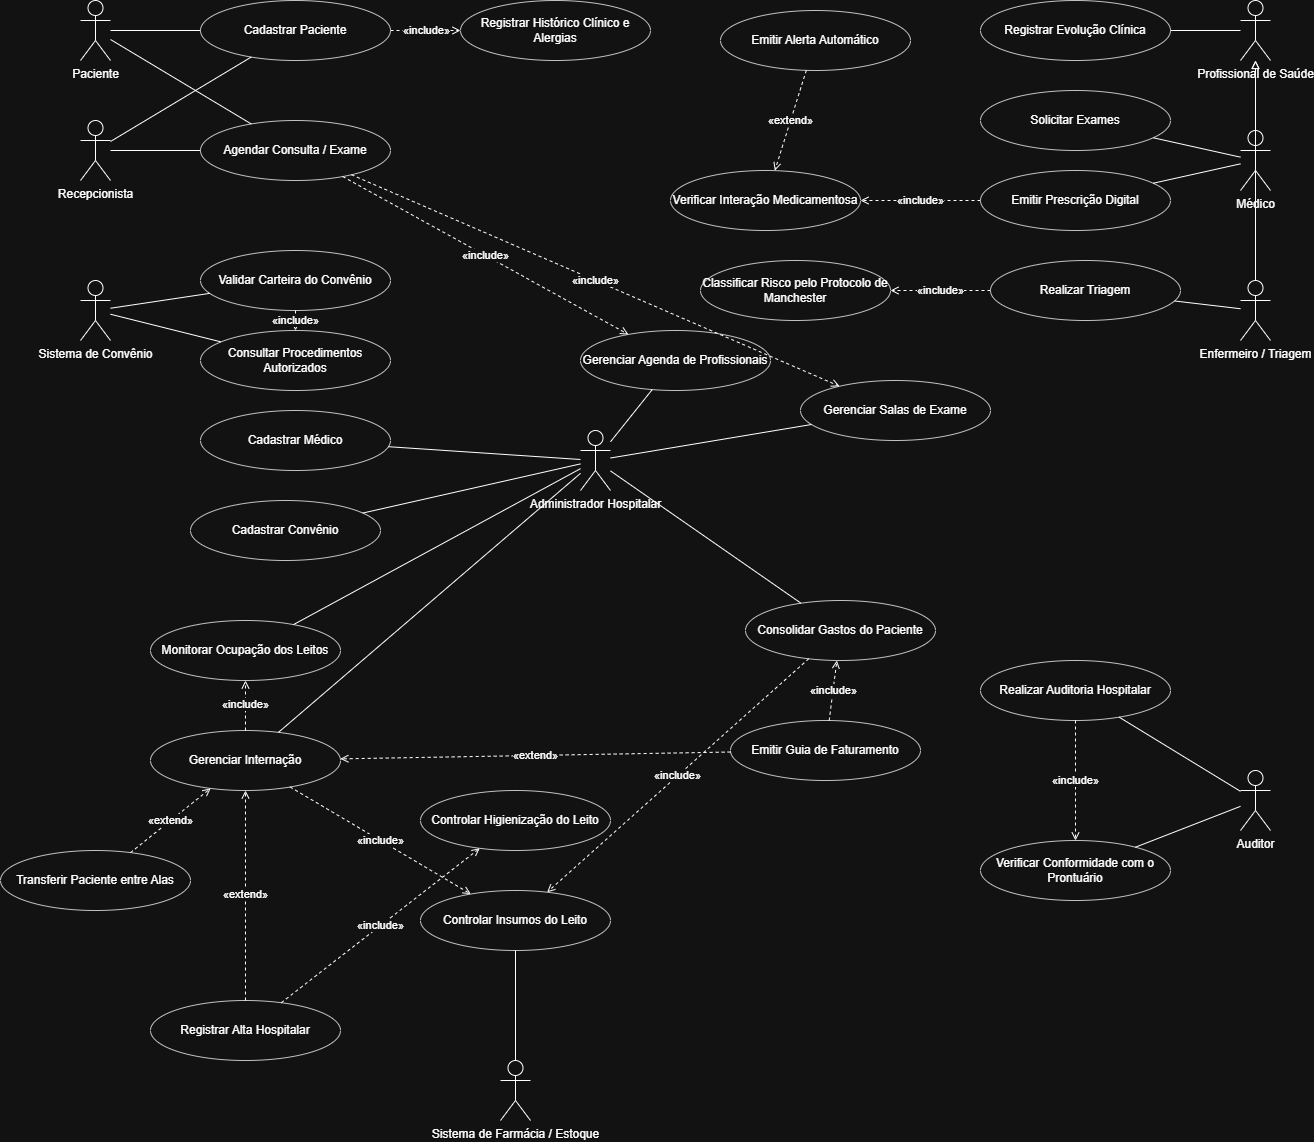

The diagram above was exported from draw.io. Its source (the exported page's mxGraphModel, read from the mxfile embedded in the PNG):
<mxGraphModel dx="2678" dy="517" grid="1" gridSize="10" guides="1" tooltips="1" connect="1" arrows="1" fold="1" page="1" pageScale="1" pageWidth="1600" pageHeight="1200" math="0" shadow="0">
  <root>
    <mxCell id="0" />
    <mxCell id="1" parent="0" />
    <mxCell id="paciente" parent="1" style="shape=umlActor;verticalLabelPosition=bottom;verticalAlign=top;html=1;outlineConnect=0;fontSize=12;" value="Paciente" vertex="1">
      <mxGeometry height="60" width="30" x="40" y="60" as="geometry" />
    </mxCell>
    <mxCell id="recep" parent="1" style="shape=umlActor;verticalLabelPosition=bottom;verticalAlign=top;html=1;outlineConnect=0;fontSize=12;" value="Recepcionista" vertex="1">
      <mxGeometry height="60" width="30" x="40" y="180" as="geometry" />
    </mxCell>
    <mxCell id="uc_cad_pac" parent="1" style="ellipse;whiteSpace=wrap;html=1;fillColor=#ffffff;strokeColor=#333333;fontSize=12;" value="Cadastrar Paciente" vertex="1">
      <mxGeometry height="60" width="190" x="160" y="60" as="geometry" />
    </mxCell>
    <mxCell id="uc_agendar" parent="1" style="ellipse;whiteSpace=wrap;html=1;fillColor=#ffffff;strokeColor=#333333;fontSize=12;" value="Agendar Consulta / Exame" vertex="1">
      <mxGeometry height="60" width="190" x="160" y="180" as="geometry" />
    </mxCell>
    <mxCell id="uc_hist" parent="1" style="ellipse;whiteSpace=wrap;html=1;fillColor=#ffffff;strokeColor=#333333;fontSize=12;" value="Registrar Histórico Clínico e Alergias" vertex="1">
      <mxGeometry height="60" width="190" x="420" y="60" as="geometry" />
    </mxCell>
    <mxCell id="conv" parent="1" style="shape=umlActor;verticalLabelPosition=bottom;verticalAlign=top;html=1;outlineConnect=0;fontSize=12;" value="Sistema de Convênio" vertex="1">
      <mxGeometry height="60" width="30" x="40" y="340" as="geometry" />
    </mxCell>
    <mxCell id="uc_valid_cart" parent="1" style="ellipse;whiteSpace=wrap;html=1;fillColor=#ffffff;strokeColor=#333333;fontSize=12;" value="Validar Carteira do Convênio" vertex="1">
      <mxGeometry height="60" width="190" x="160" y="310" as="geometry" />
    </mxCell>
    <mxCell id="uc_proc_aut" parent="1" style="ellipse;whiteSpace=wrap;html=1;fillColor=#ffffff;strokeColor=#333333;fontSize=12;" value="Consultar Procedimentos Autorizados" vertex="1">
      <mxGeometry height="60" width="190" x="160" y="390" as="geometry" />
    </mxCell>
    <mxCell id="prof" parent="1" style="shape=umlActor;verticalLabelPosition=bottom;verticalAlign=top;html=1;outlineConnect=0;fontSize=12;" value="Profissional de Saúde" vertex="1">
      <mxGeometry height="60" width="30" x="1200" y="60" as="geometry" />
    </mxCell>
    <mxCell id="med" parent="1" style="shape=umlActor;verticalLabelPosition=bottom;verticalAlign=top;html=1;outlineConnect=0;fontSize=12;" value="Médico" vertex="1">
      <mxGeometry height="60" width="30" x="1200" y="190" as="geometry" />
    </mxCell>
    <mxCell id="enf" parent="1" style="shape=umlActor;verticalLabelPosition=bottom;verticalAlign=top;html=1;outlineConnect=0;fontSize=12;" value="Enfermeiro / Triagem" vertex="1">
      <mxGeometry height="60" width="30" x="1200" y="340" as="geometry" />
    </mxCell>
    <mxCell id="uc_evol" parent="1" style="ellipse;whiteSpace=wrap;html=1;fillColor=#ffffff;strokeColor=#333333;fontSize=12;" value="Registrar Evolução Clínica" vertex="1">
      <mxGeometry height="60" width="190" x="940" y="60" as="geometry" />
    </mxCell>
    <mxCell id="uc_solic_ex" parent="1" style="ellipse;whiteSpace=wrap;html=1;fillColor=#ffffff;strokeColor=#333333;fontSize=12;" value="Solicitar Exames" vertex="1">
      <mxGeometry height="60" width="190" x="940" y="150" as="geometry" />
    </mxCell>
    <mxCell id="uc_presc" parent="1" style="ellipse;whiteSpace=wrap;html=1;fillColor=#ffffff;strokeColor=#333333;fontSize=12;" value="Emitir Prescrição Digital" vertex="1">
      <mxGeometry height="60" width="190" x="940" y="230" as="geometry" />
    </mxCell>
    <mxCell id="uc_inter" parent="1" style="ellipse;whiteSpace=wrap;html=1;fillColor=#ffffff;strokeColor=#333333;fontSize=12;" value="Verificar Interação Medicamentosa" vertex="1">
      <mxGeometry height="60" width="190" x="630" y="230" as="geometry" />
    </mxCell>
    <mxCell id="uc_alerta" parent="1" style="ellipse;whiteSpace=wrap;html=1;fillColor=#ffffff;strokeColor=#333333;fontSize=12;" value="Emitir Alerta Automático" vertex="1">
      <mxGeometry height="60" width="190" x="680" y="70" as="geometry" />
    </mxCell>
    <mxCell id="uc_triagem" parent="1" style="ellipse;whiteSpace=wrap;html=1;fillColor=#ffffff;strokeColor=#333333;fontSize=12;" value="Realizar Triagem" vertex="1">
      <mxGeometry height="60" width="190" x="950" y="320" as="geometry" />
    </mxCell>
    <mxCell id="uc_manch" parent="1" style="ellipse;whiteSpace=wrap;html=1;fillColor=#ffffff;strokeColor=#333333;fontSize=12;" value="Classificar Risco pelo Protocolo de Manchester" vertex="1">
      <mxGeometry height="60" width="190" x="660" y="320" as="geometry" />
    </mxCell>
    <mxCell id="admin" parent="1" style="shape=umlActor;verticalLabelPosition=bottom;verticalAlign=top;html=1;outlineConnect=0;fontSize=12;" value="Administrador Hospitalar" vertex="1">
      <mxGeometry height="60" width="30" x="540" y="490" as="geometry" />
    </mxCell>
    <mxCell id="uc_cad_med" parent="1" style="ellipse;whiteSpace=wrap;html=1;fillColor=#ffffff;strokeColor=#333333;fontSize=12;" value="Cadastrar Médico" vertex="1">
      <mxGeometry height="60" width="190" x="160" y="470" as="geometry" />
    </mxCell>
    <mxCell id="uc_cad_conv" parent="1" style="ellipse;whiteSpace=wrap;html=1;fillColor=#ffffff;strokeColor=#333333;fontSize=12;" value="Cadastrar Convênio" vertex="1">
      <mxGeometry height="60" width="190" x="150" y="560" as="geometry" />
    </mxCell>
    <mxCell id="uc_agenda" parent="1" style="ellipse;whiteSpace=wrap;html=1;fillColor=#ffffff;strokeColor=#333333;fontSize=12;" value="Gerenciar Agenda de Profissionais" vertex="1">
      <mxGeometry height="60" width="190" x="540" y="390" as="geometry" />
    </mxCell>
    <mxCell id="uc_salas" parent="1" style="ellipse;whiteSpace=wrap;html=1;fillColor=#ffffff;strokeColor=#333333;fontSize=12;" value="Gerenciar Salas de Exame" vertex="1">
      <mxGeometry height="60" width="190" x="760" y="440" as="geometry" />
    </mxCell>
    <mxCell id="farm" parent="1" style="shape=umlActor;verticalLabelPosition=bottom;verticalAlign=top;html=1;outlineConnect=0;fontSize=12;" value="Sistema de Farmácia / Estoque" vertex="1">
      <mxGeometry height="60" width="30" x="460" y="1120" as="geometry" />
    </mxCell>
    <mxCell id="uc_monitor" parent="1" style="ellipse;whiteSpace=wrap;html=1;fillColor=#ffffff;strokeColor=#333333;fontSize=12;" value="Monitorar Ocupação dos Leitos" vertex="1">
      <mxGeometry height="60" width="190" x="110" y="680" as="geometry" />
    </mxCell>
    <mxCell id="uc_intern" parent="1" style="ellipse;whiteSpace=wrap;html=1;fillColor=#ffffff;strokeColor=#333333;fontSize=12;" value="Gerenciar Internação" vertex="1">
      <mxGeometry height="60" width="190" x="110" y="790" as="geometry" />
    </mxCell>
    <mxCell id="uc_transf" parent="1" style="ellipse;whiteSpace=wrap;html=1;fillColor=#ffffff;strokeColor=#333333;fontSize=12;" value="Transferir Paciente entre Alas" vertex="1">
      <mxGeometry height="60" width="190" x="-40" y="910" as="geometry" />
    </mxCell>
    <mxCell id="uc_alta" parent="1" style="ellipse;whiteSpace=wrap;html=1;fillColor=#ffffff;strokeColor=#333333;fontSize=12;" value="Registrar Alta Hospitalar" vertex="1">
      <mxGeometry height="60" width="190" x="110" y="1060" as="geometry" />
    </mxCell>
    <mxCell id="uc_hig" parent="1" style="ellipse;whiteSpace=wrap;html=1;fillColor=#ffffff;strokeColor=#333333;fontSize=12;" value="Controlar Higienização do Leito" vertex="1">
      <mxGeometry height="60" width="190" x="380" y="850" as="geometry" />
    </mxCell>
    <mxCell id="uc_insumos" parent="1" style="ellipse;whiteSpace=wrap;html=1;fillColor=#ffffff;strokeColor=#333333;fontSize=12;" value="Controlar Insumos do Leito" vertex="1">
      <mxGeometry height="60" width="190" x="380" y="950" as="geometry" />
    </mxCell>
    <mxCell id="auditor" parent="1" style="shape=umlActor;verticalLabelPosition=bottom;verticalAlign=top;html=1;outlineConnect=0;fontSize=12;" value="Auditor" vertex="1">
      <mxGeometry height="60" width="30" x="1200" y="830" as="geometry" />
    </mxCell>
    <mxCell id="uc_gastos" parent="1" style="ellipse;whiteSpace=wrap;html=1;fillColor=#ffffff;strokeColor=#333333;fontSize=12;" value="Consolidar Gastos do Paciente" vertex="1">
      <mxGeometry height="60" width="190" x="705" y="660" as="geometry" />
    </mxCell>
    <mxCell id="uc_guia" parent="1" style="ellipse;whiteSpace=wrap;html=1;fillColor=#ffffff;strokeColor=#333333;fontSize=12;" value="Emitir Guia de Faturamento" vertex="1">
      <mxGeometry height="60" width="190" x="690" y="780" as="geometry" />
    </mxCell>
    <mxCell id="uc_aud" parent="1" style="ellipse;whiteSpace=wrap;html=1;fillColor=#ffffff;strokeColor=#333333;fontSize=12;" value="Realizar Auditoria Hospitalar" vertex="1">
      <mxGeometry height="60" width="190" x="940" y="720" as="geometry" />
    </mxCell>
    <mxCell id="uc_conf" parent="1" style="ellipse;whiteSpace=wrap;html=1;fillColor=#ffffff;strokeColor=#333333;fontSize=12;" value="Verificar Conformidade com o Prontuário" vertex="1">
      <mxGeometry height="60" width="190" x="940" y="900" as="geometry" />
    </mxCell>
    <mxCell id="g_med_prof" edge="1" parent="1" source="med" style="endArrow=block;endFill=0;html=1;rounded=0;edgeStyle=orthogonalEdgeStyle;strokeWidth=1;" target="prof">
      <mxGeometry relative="1" as="geometry" />
    </mxCell>
    <mxCell id="g_enf_prof" edge="1" parent="1" source="enf" style="endArrow=block;endFill=0;html=1;rounded=0;edgeStyle=orthogonalEdgeStyle;strokeWidth=1;" target="prof">
      <mxGeometry relative="1" as="geometry" />
    </mxCell>
    <mxCell id="a_pac_cad" edge="1" parent="1" source="paciente" style="endArrow=none;html=1;rounded=0;strokeWidth=1;" target="uc_cad_pac">
      <mxGeometry relative="1" as="geometry" />
    </mxCell>
    <mxCell id="a_pac_ag" edge="1" parent="1" source="paciente" style="endArrow=none;html=1;rounded=0;strokeWidth=1;" target="uc_agendar">
      <mxGeometry relative="1" as="geometry" />
    </mxCell>
    <mxCell id="a_recep_cad" edge="1" parent="1" source="recep" style="endArrow=none;html=1;rounded=0;strokeWidth=1;" target="uc_cad_pac">
      <mxGeometry relative="1" as="geometry" />
    </mxCell>
    <mxCell id="a_recep_ag" edge="1" parent="1" source="recep" style="endArrow=none;html=1;rounded=0;strokeWidth=1;" target="uc_agendar">
      <mxGeometry relative="1" as="geometry" />
    </mxCell>
    <mxCell id="a_conv_val" edge="1" parent="1" source="conv" style="endArrow=none;html=1;rounded=0;strokeWidth=1;" target="uc_valid_cart">
      <mxGeometry relative="1" as="geometry" />
    </mxCell>
    <mxCell id="a_conv_proc" edge="1" parent="1" source="conv" style="endArrow=none;html=1;rounded=0;strokeWidth=1;" target="uc_proc_aut">
      <mxGeometry relative="1" as="geometry" />
    </mxCell>
    <mxCell id="a_admin_med" edge="1" parent="1" source="admin" style="endArrow=none;html=1;rounded=0;strokeWidth=1;" target="uc_cad_med">
      <mxGeometry relative="1" as="geometry" />
    </mxCell>
    <mxCell id="a_admin_conv" edge="1" parent="1" source="admin" style="endArrow=none;html=1;rounded=0;strokeWidth=1;" target="uc_cad_conv">
      <mxGeometry relative="1" as="geometry" />
    </mxCell>
    <mxCell id="a_admin_agenda" edge="1" parent="1" source="admin" style="endArrow=none;html=1;rounded=0;strokeWidth=1;" target="uc_agenda">
      <mxGeometry relative="1" as="geometry" />
    </mxCell>
    <mxCell id="a_admin_sala" edge="1" parent="1" source="admin" style="endArrow=none;html=1;rounded=0;strokeWidth=1;" target="uc_salas">
      <mxGeometry relative="1" as="geometry" />
    </mxCell>
    <mxCell id="a_admin_leitos" edge="1" parent="1" source="admin" style="endArrow=none;html=1;rounded=0;strokeWidth=1;" target="uc_monitor">
      <mxGeometry relative="1" as="geometry" />
    </mxCell>
    <mxCell id="a_admin_intern" edge="1" parent="1" source="admin" style="endArrow=none;html=1;rounded=0;strokeWidth=1;" target="uc_intern">
      <mxGeometry relative="1" as="geometry" />
    </mxCell>
    <mxCell id="a_admin_fat" edge="1" parent="1" source="admin" style="endArrow=none;html=1;rounded=0;strokeWidth=1;" target="uc_gastos">
      <mxGeometry relative="1" as="geometry" />
    </mxCell>
    <mxCell id="a_prof_evol" edge="1" parent="1" source="prof" style="endArrow=none;html=1;rounded=0;strokeWidth=1;" target="uc_evol">
      <mxGeometry relative="1" as="geometry" />
    </mxCell>
    <mxCell id="a_med_ex" edge="1" parent="1" source="med" style="endArrow=none;html=1;rounded=0;strokeWidth=1;" target="uc_solic_ex">
      <mxGeometry relative="1" as="geometry" />
    </mxCell>
    <mxCell id="a_med_presc" edge="1" parent="1" source="med" style="endArrow=none;html=1;rounded=0;strokeWidth=1;" target="uc_presc">
      <mxGeometry relative="1" as="geometry" />
    </mxCell>
    <mxCell id="a_enf_tri" edge="1" parent="1" source="enf" style="endArrow=none;html=1;rounded=0;strokeWidth=1;" target="uc_triagem">
      <mxGeometry relative="1" as="geometry" />
    </mxCell>
    <mxCell id="a_farm_ins" edge="1" parent="1" source="farm" style="endArrow=none;html=1;rounded=0;strokeWidth=1;" target="uc_insumos">
      <mxGeometry relative="1" as="geometry" />
    </mxCell>
    <mxCell id="a_aud_aud" edge="1" parent="1" source="auditor" style="endArrow=none;html=1;rounded=0;strokeWidth=1;" target="uc_aud">
      <mxGeometry relative="1" as="geometry" />
    </mxCell>
    <mxCell id="a_aud_conf" edge="1" parent="1" source="auditor" style="endArrow=none;html=1;rounded=0;strokeWidth=1;" target="uc_conf">
      <mxGeometry relative="1" as="geometry" />
    </mxCell>
    <mxCell id="i_cad_hist" edge="1" parent="1" source="uc_cad_pac" style="endArrow=open;endFill=0;dashed=1;html=1;rounded=0;strokeWidth=1;fontSize=11;" target="uc_hist" value="«include»">
      <mxGeometry relative="1" as="geometry" />
    </mxCell>
    <mxCell id="i_val_proc" edge="1" parent="1" source="uc_valid_cart" style="endArrow=open;endFill=0;dashed=1;html=1;rounded=0;strokeWidth=1;fontSize=11;" target="uc_proc_aut" value="«include»">
      <mxGeometry relative="1" as="geometry" />
    </mxCell>
    <mxCell id="i_ag_agenda" edge="1" parent="1" source="uc_agendar" style="endArrow=open;endFill=0;dashed=1;html=1;rounded=0;strokeWidth=1;fontSize=11;" target="uc_agenda" value="«include»">
      <mxGeometry relative="1" as="geometry" />
    </mxCell>
    <mxCell id="i_ag_salas" edge="1" parent="1" source="uc_agendar" style="endArrow=open;endFill=0;dashed=1;html=1;rounded=0;strokeWidth=1;fontSize=11;" target="uc_salas" value="«include»">
      <mxGeometry relative="1" as="geometry" />
    </mxCell>
    <mxCell id="i_tri_manch" edge="1" parent="1" source="uc_triagem" style="endArrow=open;endFill=0;dashed=1;html=1;rounded=0;strokeWidth=1;fontSize=11;" target="uc_manch" value="«include»">
      <mxGeometry relative="1" as="geometry" />
    </mxCell>
    <mxCell id="i_presc_inter" edge="1" parent="1" source="uc_presc" style="endArrow=open;endFill=0;dashed=1;html=1;rounded=0;strokeWidth=1;fontSize=11;" target="uc_inter" value="«include»">
      <mxGeometry relative="1" as="geometry" />
    </mxCell>
    <mxCell id="e_alert_inter" edge="1" parent="1" source="uc_alerta" style="endArrow=open;endFill=0;dashed=1;html=1;rounded=0;strokeWidth=1;fontSize=11;" target="uc_inter" value="«extend»">
      <mxGeometry relative="1" as="geometry" />
    </mxCell>
    <mxCell id="i_intern_monitor" edge="1" parent="1" source="uc_intern" style="endArrow=open;endFill=0;dashed=1;html=1;rounded=0;strokeWidth=1;fontSize=11;" target="uc_monitor" value="«include»">
      <mxGeometry relative="1" as="geometry" />
    </mxCell>
    <mxCell id="e_trans_intern" edge="1" parent="1" source="uc_transf" style="endArrow=open;endFill=0;dashed=1;html=1;rounded=0;strokeWidth=1;fontSize=11;" target="uc_intern" value="«extend»">
      <mxGeometry relative="1" as="geometry" />
    </mxCell>
    <mxCell id="e_alta_intern" edge="1" parent="1" source="uc_alta" style="endArrow=open;endFill=0;dashed=1;html=1;rounded=0;strokeWidth=1;fontSize=11;" target="uc_intern" value="«extend»">
      <mxGeometry relative="1" as="geometry" />
    </mxCell>
    <mxCell id="i_leito_hig" edge="1" parent="1" source="uc_alta" style="endArrow=open;endFill=0;dashed=1;html=1;rounded=0;strokeWidth=1;fontSize=11;" target="uc_hig" value="«include»">
      <mxGeometry relative="1" as="geometry" />
    </mxCell>
    <mxCell id="i_leito_insumos" edge="1" parent="1" source="uc_intern" style="endArrow=open;endFill=0;dashed=1;html=1;rounded=0;strokeWidth=1;fontSize=11;" target="uc_insumos" value="«include»">
      <mxGeometry relative="1" as="geometry" />
    </mxCell>
    <mxCell id="i_guia_gastos" edge="1" parent="1" source="uc_guia" style="endArrow=open;endFill=0;dashed=1;html=1;rounded=0;strokeWidth=1;fontSize=11;" target="uc_gastos" value="«include»">
      <mxGeometry relative="1" as="geometry" />
    </mxCell>
    <mxCell id="i_gastos_insumos" edge="1" parent="1" source="uc_gastos" style="endArrow=open;endFill=0;dashed=1;html=1;rounded=0;strokeWidth=1;fontSize=11;" target="uc_insumos" value="«include»">
      <mxGeometry relative="1" as="geometry" />
    </mxCell>
    <mxCell id="i_aud_conf" edge="1" parent="1" source="uc_aud" style="endArrow=open;endFill=0;dashed=1;html=1;rounded=0;strokeWidth=1;fontSize=11;" target="uc_conf" value="«include»">
      <mxGeometry relative="1" as="geometry" />
    </mxCell>
    <mxCell id="e_guia_intern" edge="1" parent="1" source="uc_guia" style="endArrow=open;endFill=0;dashed=1;html=1;rounded=0;strokeWidth=1;fontSize=11;" target="uc_intern" value="«extend»">
      <mxGeometry relative="1" as="geometry" />
    </mxCell>
  </root>
</mxGraphModel>